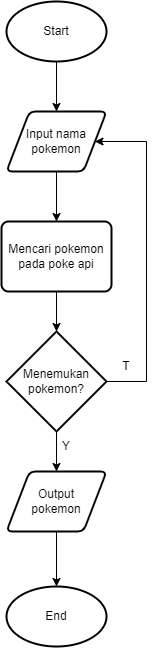

The diagram above was exported from draw.io. Its source (the exported page's mxGraphModel, read from the mxfile embedded in the PNG):
<mxGraphModel dx="1721" dy="845" grid="1" gridSize="10" guides="1" tooltips="1" connect="1" arrows="1" fold="1" page="1" pageScale="1" pageWidth="827" pageHeight="1169" math="0" shadow="0">
  <root>
    <mxCell id="0" />
    <mxCell id="1" parent="0" />
    <mxCell id="2" style="edgeStyle=orthogonalEdgeStyle;rounded=0;orthogonalLoop=1;jettySize=auto;html=1;exitX=0.5;exitY=1;exitDx=0;exitDy=0;exitPerimeter=0;" edge="1" source="3" target="5" parent="1">
      <mxGeometry relative="1" as="geometry" />
    </mxCell>
    <mxCell id="3" value="Start" style="strokeWidth=2;html=1;shape=mxgraph.flowchart.start_1;whiteSpace=wrap;" vertex="1" parent="1">
      <mxGeometry x="805" y="135" width="100" height="60" as="geometry" />
    </mxCell>
    <mxCell id="4" style="edgeStyle=orthogonalEdgeStyle;rounded=0;orthogonalLoop=1;jettySize=auto;html=1;exitX=0.5;exitY=1;exitDx=0;exitDy=0;" edge="1" source="5" target="13" parent="1">
      <mxGeometry relative="1" as="geometry" />
    </mxCell>
    <mxCell id="5" value="Input nama&lt;br&gt;pokemon" style="shape=parallelogram;html=1;strokeWidth=2;perimeter=parallelogramPerimeter;whiteSpace=wrap;rounded=1;arcSize=12;size=0.23;" vertex="1" parent="1">
      <mxGeometry x="805" y="245" width="100" height="60" as="geometry" />
    </mxCell>
    <mxCell id="6" style="edgeStyle=orthogonalEdgeStyle;rounded=0;orthogonalLoop=1;jettySize=auto;html=1;exitX=0.5;exitY=1;exitDx=0;exitDy=0;exitPerimeter=0;" edge="1" source="8" target="10" parent="1">
      <mxGeometry relative="1" as="geometry" />
    </mxCell>
    <mxCell id="7" style="edgeStyle=orthogonalEdgeStyle;rounded=0;orthogonalLoop=1;jettySize=auto;html=1;exitX=1;exitY=0.5;exitDx=0;exitDy=0;exitPerimeter=0;entryX=1;entryY=0.5;entryDx=0;entryDy=0;" edge="1" source="8" target="5" parent="1">
      <mxGeometry relative="1" as="geometry">
        <Array as="points">
          <mxPoint x="945" y="515" />
          <mxPoint x="945" y="275" />
        </Array>
      </mxGeometry>
    </mxCell>
    <mxCell id="8" value="Menemukan&lt;br&gt;pokemon?" style="strokeWidth=2;html=1;shape=mxgraph.flowchart.decision;whiteSpace=wrap;" vertex="1" parent="1">
      <mxGeometry x="805" y="465" width="100" height="100" as="geometry" />
    </mxCell>
    <mxCell id="9" style="edgeStyle=orthogonalEdgeStyle;rounded=0;orthogonalLoop=1;jettySize=auto;html=1;exitX=0.5;exitY=1;exitDx=0;exitDy=0;" edge="1" source="10" target="11" parent="1">
      <mxGeometry relative="1" as="geometry" />
    </mxCell>
    <mxCell id="10" value="Output&lt;br&gt;pokemon" style="shape=parallelogram;html=1;strokeWidth=2;perimeter=parallelogramPerimeter;whiteSpace=wrap;rounded=1;arcSize=12;size=0.23;" vertex="1" parent="1">
      <mxGeometry x="805" y="605" width="100" height="60" as="geometry" />
    </mxCell>
    <mxCell id="11" value="End" style="strokeWidth=2;html=1;shape=mxgraph.flowchart.start_1;whiteSpace=wrap;" vertex="1" parent="1">
      <mxGeometry x="805" y="720" width="100" height="60" as="geometry" />
    </mxCell>
    <mxCell id="12" style="edgeStyle=orthogonalEdgeStyle;rounded=0;orthogonalLoop=1;jettySize=auto;html=1;exitX=0.5;exitY=1;exitDx=0;exitDy=0;entryX=0.5;entryY=0;entryDx=0;entryDy=0;entryPerimeter=0;" edge="1" source="13" target="8" parent="1">
      <mxGeometry relative="1" as="geometry" />
    </mxCell>
    <mxCell id="13" value="Mencari pokemon pada poke api" style="rounded=1;whiteSpace=wrap;html=1;absoluteArcSize=1;arcSize=14;strokeWidth=2;" vertex="1" parent="1">
      <mxGeometry x="800" y="355" width="110" height="70" as="geometry" />
    </mxCell>
    <mxCell id="14" value="T" style="text;html=1;strokeColor=none;fillColor=none;align=center;verticalAlign=middle;whiteSpace=wrap;rounded=0;" vertex="1" parent="1">
      <mxGeometry x="895" y="485" width="60" height="30" as="geometry" />
    </mxCell>
    <mxCell id="15" value="Y" style="text;html=1;strokeColor=none;fillColor=none;align=center;verticalAlign=middle;whiteSpace=wrap;rounded=0;" vertex="1" parent="1">
      <mxGeometry x="835" y="565" width="60" height="30" as="geometry" />
    </mxCell>
  </root>
</mxGraphModel>